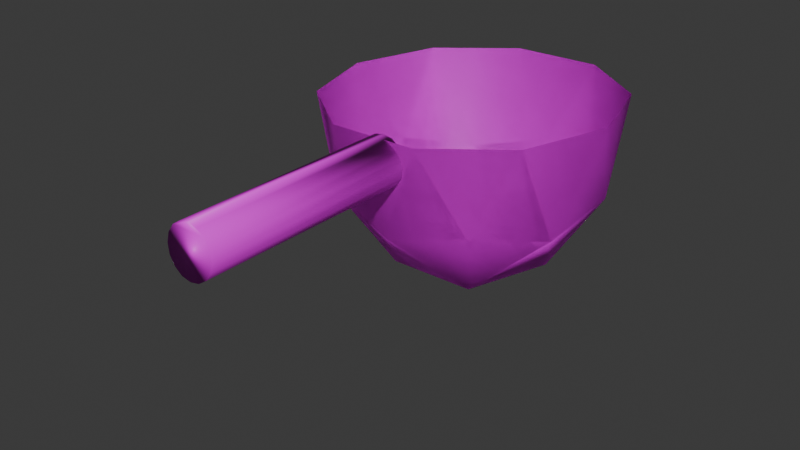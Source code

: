 # Source: vesselspoon.blend  (saved by Blender 4.5.92; exported with 4.5.12 LTS)
import bpy
from mathutils import Matrix  # noqa: F401  (used for matrix-valued properties, if any)

bpy.ops.wm.read_factory_settings(use_empty=True)
scene = bpy.context.scene
scene.name = 'Scene'

# ---- materials (node trees are filled in below, after node groups)
mat_material = bpy.data.materials.new('Material')
mat_material.alpha_threshold = 0.0
mat_material.use_backface_culling = True
mat_material.roughness = 0.5
mat_material.line_color = (0.0, 0.0, 0.0, 1.0)

# ---- material node trees
mat_material.use_nodes = True; mat_material.node_tree.nodes.clear()
_N = mat_material.node_tree.nodes; _L = mat_material.node_tree.links
n0 = _N.new('ShaderNodeOutputMaterial'); n0.name = 'Material Output'; n0.location = (200, 100)
n1 = _N.new('ShaderNodeBsdfPrincipled'); n1.name = 'Principled BSDF'; n1.location = (-200, 100)
n1.inputs[3].default_value = 1.45
n2 = _N.new('ShaderNodeTexImage'); n2.name = 'Image Texture'; n2.location = (-490, 80)
_L.new(n1.outputs[0], n0.inputs[0])
_L.new(n2.outputs[0], n1.inputs[0])
n0.is_active_output = True

# ---- world
world_world = bpy.data.worlds.new('World'); scene.world = world_world
world_world.use_nodes = True; world_world.node_tree.nodes.clear()
_N = world_world.node_tree.nodes; _L = world_world.node_tree.links
n0 = _N.new('ShaderNodeOutputWorld'); n0.name = 'World Output'; n0.location = (200, 100)
n1 = _N.new('ShaderNodeBackground'); n1.name = 'Background'; n1.location = (-200, 100)
n1.inputs[0].default_value = (0.05088, 0.05088, 0.05088, 1.0)
_L.new(n1.outputs[0], n0.inputs[0])
n0.is_active_output = True
world_world.color = (0.05088, 0.05088, 0.05088)
world_world.sun_shadow_jitter_overblur = 0.0

# ---- meshes
me_icosphere = bpy.data.meshes.new('Icosphere')
me_icosphere.from_pydata([(-0.7149, -0.01614, -0.1387), (0.00872, -0.5419, 0.414), (-0.9913, -0.8668, 0.414), (-1.609, -0.01614, 0.414), (-0.9913, 0.8345, 0.414), (0.00872, 0.5096, 0.414), (-0.8773, -0.5161, 0.0106), (-0.2896, -0.3251, 0.0106), (-0.452, -0.8251, 0.3355), (0.1358, -0.01614, 0.3355), (-0.2896, 0.2929, 0.0106), (-1.241, -0.01614, 0.01061), (-1.403, -0.5161, 0.3355), (-0.8773, 0.4839, 0.0106), (-1.403, 0.4839, 0.3355), (-0.452, 0.7929, 0.3355), (0.2362, -0.3251, 0.8613), (0.2362, 0.2929, 0.8613), (-0.7149, -1.016, 0.8613), (-0.1271, -0.8252, 0.8613), (-1.666, -0.3251, 0.8613), (-1.303, -0.8252, 0.8613), (-1.303, 0.7929, 0.8613), (-1.666, 0.2929, 0.8613), (-0.1271, 0.7929, 0.8613), (-0.7149, 0.9839, 0.8613), (-0.7149, -0.01614, -0.1387), (0.00872, -0.5419, 0.414), (-0.9913, -0.8668, 0.414), (-1.609, -0.01614, 0.414), (-0.9913, 0.8345, 0.414), (0.00872, 0.5096, 0.414), (-0.8773, -0.5161, 0.0106), (-0.2896, -0.3251, 0.0106), (-0.452, -0.8251, 0.3355), (0.1358, -0.01614, 0.3355), (-0.2896, 0.2929, 0.0106), (-1.241, -0.01614, 0.01061), (-1.403, -0.5161, 0.3355), (-0.8773, 0.4839, 0.0106), (-1.403, 0.4839, 0.3355), (-0.452, 0.7929, 0.3355), (0.2362, -0.3251, 0.8613), (0.2362, 0.2929, 0.8613), (-0.7149, -1.016, 0.8613), (-0.1271, -0.8252, 0.8613), (-1.666, -0.3251, 0.8613), (-1.303, -0.8252, 0.8613), (-1.303, 0.7929, 0.8613), (-1.666, 0.2929, 0.8613), (-0.1271, 0.7929, 0.8613), (-0.7149, 0.9839, 0.8613), (0.1866, 0.0363, 0.8683), (1.655, 0.06957, 0.8718), (0.186, 0.0993, 0.8575), (1.654, 0.1326, 0.8611), (0.1871, 0.152, 0.8296), (1.655, 0.1853, 0.8332), (0.1897, 0.1865, 0.7888), (1.658, 0.2198, 0.7923), (0.1935, 0.1975, 0.7412), (1.662, 0.2307, 0.7447), (0.1978, 0.1832, 0.6941), (1.666, 0.2165, 0.6977), (0.2021, 0.1459, 0.6548), (1.67, 0.1792, 0.6583), (0.2056, 0.0913, 0.6291), (1.674, 0.1246, 0.6326), (0.2078, 0.02764, 0.621), (1.676, 0.06091, 0.6245), (0.2085, -0.03536, 0.6317), (1.677, -0.002089, 0.6352), (0.2074, -0.0881, 0.6596), (1.675, -0.05484, 0.6631), (0.2047, -0.1226, 0.7004), (1.673, -0.0893, 0.704), (0.201, -0.1335, 0.748), (1.669, -0.1002, 0.7516), (0.1966, -0.1193, 0.7951), (1.665, -0.08599, 0.7986), (0.1924, -0.08198, 0.8345), (1.66, -0.04871, 0.838), (0.1889, -0.02735, 0.8601), (1.657, 0.005912, 0.8637)], [], [(0, 7, 6), (1, 7, 9), (0, 6, 11), (0, 11, 13), (0, 13, 10), (1, 9, 16), (2, 8, 18), (3, 12, 20), (4, 14, 22), (5, 15, 24), (1, 16, 19), (2, 18, 21), (3, 20, 23), (4, 22, 25), (5, 24, 17), (24, 15, 25), (15, 4, 25), (22, 14, 23), (14, 3, 23), (20, 12, 21), (12, 2, 21), (18, 8, 19), (8, 1, 19), (16, 9, 17), (9, 5, 17), (10, 15, 5), (10, 13, 15), (13, 4, 15), (13, 14, 4), (13, 11, 14), (11, 3, 14), (11, 12, 3), (11, 6, 12), (6, 2, 12), (9, 10, 5), (9, 7, 10), (7, 0, 10), (6, 8, 2), (6, 7, 8), (7, 1, 8), (26, 32, 33), (27, 35, 33), (26, 37, 32), (26, 39, 37), (26, 36, 39), (27, 42, 35), (28, 44, 34), (29, 46, 38), (30, 48, 40), (31, 50, 41), (27, 45, 42), (28, 47, 44), (29, 49, 46), (30, 51, 48), (31, 43, 50), (50, 51, 41), (41, 51, 30), (48, 49, 40), (40, 49, 29), (46, 47, 38), (38, 47, 28), (44, 45, 34), (34, 45, 27), (42, 43, 35), (35, 43, 31), (36, 31, 41), (36, 41, 39), (39, 41, 30), (39, 30, 40), (39, 40, 37), (37, 40, 29), (37, 29, 38), (37, 38, 32), (32, 38, 28), (35, 31, 36), (35, 36, 33), (33, 36, 26), (32, 28, 34), (32, 34, 33), (33, 34, 27), (52, 53, 55, 54), (54, 55, 57, 56), (56, 57, 59, 58), (58, 59, 61, 60), (60, 61, 63, 62), (62, 63, 65, 64), (64, 65, 67, 66), (66, 67, 69, 68), (68, 69, 71, 70), (70, 71, 73, 72), (72, 73, 75, 74), (74, 75, 77, 76), (76, 77, 79, 78), (78, 79, 81, 80), (55, 53, 83, 81, 79, 77, 75, 73, 71, 69, 67, 65, 63, 61, 59, 57), (80, 81, 83, 82), (82, 83, 53, 52), (52, 54, 56, 58, 60, 62, 64, 66, 68, 70, 72, 74, 76, 78, 80, 82)])
me_icosphere.polygons.foreach_set('use_smooth', [True] * 98)
_uv = me_icosphere.uv_layers.new(name='UVMap')
_uv.uv.foreach_set('vector', [0.871, 0.01622, 0.8788, 0.02961, 0.8633, 0.02961, 0.8865, 0.04299, 0.8942, 0.02961, 0.9019, 0.04299, 0.9946, 0.01622, 1.002, 0.02961, 0.9869, 0.02961, 0.9637, 0.01622, 0.9715, 0.02961, 0.956, 0.02961, 0.9328, 0.01622, 0.9406, 0.02961, 0.9251, 0.02961, 0.8865, 0.04299, 0.9019, 0.04299, 0.8942, 0.05637, 0.8556, 0.04299, 0.871, 0.04299, 0.8633, 0.05637, 0.9792, 0.04299, 0.9946, 0.04299, 0.9869, 0.05637, 0.9483, 0.04299, 0.9637, 0.04299, 0.956, 0.05637, 0.9174, 0.04299, 0.9328, 0.04299, 0.9251, 0.05637, 0.8865, 0.04299, 0.8942, 0.05637, 0.8788, 0.05637, 0.8556, 0.04299, 0.8633, 0.05637, 0.8479, 0.05637, 0.9792, 0.04299, 0.9869, 0.05637, 0.9715, 0.05637, 0.9483, 0.04299, 0.956, 0.05637, 0.9406, 0.05637, 0.9174, 0.04299, 0.9251, 0.05637, 0.9097, 0.05637, 0.9251, 0.05637, 0.9328, 0.04299, 0.9406, 0.05637, 0.9328, 0.04299, 0.9483, 0.04299, 0.9406, 0.05637, 0.956, 0.05637, 0.9637, 0.04299, 0.9715, 0.05637, 0.9637, 0.04299, 0.9792, 0.04299, 0.9715, 0.05637, 0.9869, 0.05637, 0.9946, 0.04299, 1.002, 0.05637, 0.9946, 0.04299, 1.01, 0.04299, 1.002, 0.05637, 0.8633, 0.05637, 0.871, 0.04299, 0.8788, 0.05637, 0.871, 0.04299, 0.8865, 0.04299, 0.8788, 0.05637, 0.8942, 0.05637, 0.9019, 0.04299, 0.9097, 0.05637, 0.9019, 0.04299, 0.9174, 0.04299, 0.9097, 0.05637, 0.9251, 0.02961, 0.9328, 0.04299, 0.9174, 0.04299, 0.9251, 0.02961, 0.9406, 0.02961, 0.9328, 0.04299, 0.9406, 0.02961, 0.9483, 0.04299, 0.9328, 0.04299, 0.956, 0.02961, 0.9637, 0.04299, 0.9483, 0.04299, 0.956, 0.02961, 0.9715, 0.02961, 0.9637, 0.04299, 0.9715, 0.02961, 0.9792, 0.04299, 0.9637, 0.04299, 0.9869, 0.02961, 0.9946, 0.04299, 0.9792, 0.04299, 0.9869, 0.02961, 1.002, 0.02961, 0.9946, 0.04299, 1.002, 0.02961, 1.01, 0.04299, 0.9946, 0.04299, 0.9019, 0.04299, 0.9097, 0.02961, 0.9174, 0.04299, 0.9019, 0.04299, 0.8942, 0.02961, 0.9097, 0.02961, 0.8942, 0.02961, 0.9019, 0.01622, 0.9097, 0.02961, 0.8633, 0.02961, 0.871, 0.04299, 0.8556, 0.04299, 0.8633, 0.02961, 0.8788, 0.02961, 0.871, 0.04299, 0.8788, 0.02961, 0.8865, 0.04299, 0.871, 0.04299, 0.871, 0.01622, 0.8633, 0.02961, 0.8788, 0.02961, 0.8865, 0.04299, 0.9019, 0.04299, 0.8942, 0.02961, 0.9946, 0.01622, 0.9869, 0.02961, 1.002, 0.02961, 0.9637, 0.01622, 0.956, 0.02961, 0.9715, 0.02961, 0.9328, 0.01622, 0.9251, 0.02961, 0.9406, 0.02961, 0.8865, 0.04299, 0.8942, 0.05637, 0.9019, 0.04299, 0.8556, 0.04299, 0.8633, 0.05637, 0.871, 0.04299, 0.9792, 0.04299, 0.9869, 0.05637, 0.9946, 0.04299, 0.9483, 0.04299, 0.956, 0.05637, 0.9637, 0.04299, 0.9174, 0.04299, 0.9251, 0.05637, 0.9328, 0.04299, 0.8865, 0.04299, 0.8788, 0.05637, 0.8942, 0.05637, 0.8556, 0.04299, 0.8479, 0.05637, 0.8633, 0.05637, 0.9792, 0.04299, 0.9715, 0.05637, 0.9869, 0.05637, 0.9483, 0.04299, 0.9406, 0.05637, 0.956, 0.05637, 0.9174, 0.04299, 0.9097, 0.05637, 0.9251, 0.05637, 0.9251, 0.05637, 0.9406, 0.05637, 0.9328, 0.04299, 0.9328, 0.04299, 0.9406, 0.05637, 0.9483, 0.04299, 0.956, 0.05637, 0.9715, 0.05637, 0.9637, 0.04299, 0.9637, 0.04299, 0.9715, 0.05637, 0.9792, 0.04299, 0.9869, 0.05637, 1.002, 0.05637, 0.9946, 0.04299, 0.9946, 0.04299, 1.002, 0.05637, 1.01, 0.04299, 0.8633, 0.05637, 0.8788, 0.05637, 0.871, 0.04299, 0.871, 0.04299, 0.8788, 0.05637, 0.8865, 0.04299, 0.8942, 0.05637, 0.9097, 0.05637, 0.9019, 0.04299, 0.9019, 0.04299, 0.9097, 0.05637, 0.9174, 0.04299, 0.9251, 0.02961, 0.9174, 0.04299, 0.9328, 0.04299, 0.9251, 0.02961, 0.9328, 0.04299, 0.9406, 0.02961, 0.9406, 0.02961, 0.9328, 0.04299, 0.9483, 0.04299, 0.956, 0.02961, 0.9483, 0.04299, 0.9637, 0.04299, 0.956, 0.02961, 0.9637, 0.04299, 0.9715, 0.02961, 0.9715, 0.02961, 0.9637, 0.04299, 0.9792, 0.04299, 0.9869, 0.02961, 0.9792, 0.04299, 0.9946, 0.04299, 0.9869, 0.02961, 0.9946, 0.04299, 1.002, 0.02961, 1.002, 0.02961, 0.9946, 0.04299, 1.01, 0.04299, 0.9019, 0.04299, 0.9174, 0.04299, 0.9097, 0.02961, 0.9019, 0.04299, 0.9097, 0.02961, 0.8942, 0.02961, 0.8942, 0.02961, 0.9097, 0.02961, 0.9019, 0.01622, 0.8633, 0.02961, 0.8556, 0.04299, 0.871, 0.04299, 0.8633, 0.02961, 0.871, 0.04299, 0.8788, 0.02961, 0.8788, 0.02961, 0.871, 0.04299, 0.8865, 0.04299, 1.0, -1.813, 1.0, 2.819, 0.9375, 2.819, 0.9375, -1.813, 0.9375, -1.813, 0.9375, 2.819, 0.875, 2.819, 0.875, -1.813, 0.875, -1.813, 0.875, 2.819, 0.8125, 2.819, 0.8125, -1.813, 0.8125, -1.813, 0.8125, 2.819, 0.75, 2.819, 0.75, -1.813, 0.75, -1.813, 0.75, 2.819, 0.6875, 2.819, 0.6875, -1.813, 0.6875, -1.813, 0.6875, 2.819, 0.625, 2.819, 0.625, -1.813, 0.625, -1.813, 0.625, 2.819, 0.5625, 2.819, 0.5625, -1.813, 0.5625, -1.813, 0.5625, 2.819, 0.5, 2.819, 0.5, -1.813, 0.5, -1.813, 0.5, 2.819, 0.4375, 2.819, 0.4375, -1.813, 0.4375, -1.813, 0.4375, 2.819, 0.375, 2.819, 0.375, -1.813, 0.375, -1.813, 0.375, 2.819, 0.3125, 2.819, 0.3125, -1.813, 0.3125, -1.813, 0.3125, 2.819, 0.25, 2.819, 0.25, -1.813, 0.25, -1.813, 0.25, 2.819, 0.1875, 2.819, 0.1875, -1.813, 0.1875, -1.813, 0.1875, 2.819, 0.125, 2.819, 0.125, -1.813, -0.3867, -0.4114, -0.4786, -0.3932, -0.5704, -0.4114, -0.6483, -0.4635, -0.7003, -0.5413, -0.7186, -0.6332, -0.7003, -0.725, -0.6483, -0.8029, -0.5704, -0.8549, -0.4786, -0.8732, -0.3867, -0.8549, -0.3089, -0.8029, -0.2569, -0.725, -0.2386, -0.6332, -0.2569, -0.5413, -0.3089, -0.4635, 0.125, -1.813, 0.125, 2.819, 0.0625, 2.819, 0.0625, -1.813, 0.0625, -1.813, 0.0625, 2.819, 0.0, 2.819, 0.0, -1.813, 0.9676, 0.09951, 0.9832, 0.0964, 0.9965, 0.08756, 1.005, 0.07433, 1.008, 0.05872, 1.005, 0.04311, 0.9965, 0.02987, 0.9832, 0.02103, 0.9676, 0.01792, 0.952, 0.02103, 0.9388, 0.02987, 0.9299, 0.0431, 0.9268, 0.05872, 0.9299, 0.07433, 0.9388, 0.08756, 0.952, 0.0964])
me_icosphere.materials.append(mat_material)
me_icosphere.update()
me_icosphere.normals_split_custom_set([tuple(v) for v in zip(*[iter([0.1054, -0.09172, -0.9902, 0.287, -0.3799, -0.8794, -0.1146, -0.3993, -0.9096, 0.6452, -0.513, -0.5662, 0.287, -0.3799, -0.8794, 0.816, -0.1429, -0.5601, 0.1054, -0.09172, -0.9902, -0.1146, -0.3993, -0.9096, -0.3924, -0.008366, -0.9198, 0.1054, -0.09172, -0.9902, -0.3924, -0.008366, -0.9198, -0.1149, 0.3752, -0.9198, 0.1054, -0.09172, -0.9902, -0.1149, 0.3752, -0.9198, 0.3256, 0.2102, -0.9218, 0.6452, -0.513, -0.5662, 0.816, -0.1429, -0.5601, 0.9264, -0.316, -0.2049, -0.1581, -0.8629, -0.4801, 0.2062, -0.8705, -0.4468, 0.01954, -0.9855, -0.1685, -0.8695, -0.1163, -0.4801, -0.7533, -0.4788, -0.4508, -0.9312, -0.3231, -0.1685, -0.3793, 0.791, -0.4801, -0.6881, 0.5685, -0.4508, -0.5951, 0.7858, -0.1685, 0.6304, 0.5996, -0.493, 0.328, 0.8301, -0.4508, 0.5635, 0.8088, -0.1685, 0.6452, -0.513, -0.5662, 0.9264, -0.316, -0.2049, 0.5563, -0.8094, -0.1883, -0.1581, -0.8629, -0.4801, 0.01954, -0.9855, -0.1685, -0.5798, -0.7959, -0.1742, -0.8695, -0.1163, -0.4801, -0.9312, -0.3231, -0.1685, -0.9361, 0.3055, -0.1742, -0.3793, 0.791, -0.4801, -0.5951, 0.7858, -0.1685, 0.00127, 0.9847, -0.1742, 0.6304, 0.5996, -0.493, 0.5635, 0.8088, -0.1685, 0.9355, 0.2942, -0.1958, 0.5635, 0.8088, -0.1685, 0.328, 0.8301, -0.4508, 0.00127, 0.9847, -0.1742, 0.328, 0.8301, -0.4508, -0.3793, 0.791, -0.4801, 0.00127, 0.9847, -0.1742, -0.5951, 0.7858, -0.1685, -0.6881, 0.5685, -0.4508, -0.9361, 0.3055, -0.1742, -0.6881, 0.5685, -0.4508, -0.8695, -0.1163, -0.4801, -0.9361, 0.3055, -0.1742, -0.9312, -0.3231, -0.1685, -0.7533, -0.4788, -0.4508, -0.5798, -0.7959, -0.1742, -0.7533, -0.4788, -0.4508, -0.1581, -0.8629, -0.4801, -0.5798, -0.7959, -0.1742, 0.01954, -0.9855, -0.1685, 0.2062, -0.8705, -0.4468, 0.5563, -0.8094, -0.1883, 0.2062, -0.8705, -0.4468, 0.6452, -0.513, -0.5662, 0.5563, -0.8094, -0.1883, 0.9264, -0.316, -0.2049, 0.816, -0.1429, -0.5601, 0.9355, 0.2942, -0.1958, 0.816, -0.1429, -0.5601, 0.6304, 0.5996, -0.493, 0.9355, 0.2942, -0.1958, 0.3256, 0.2102, -0.9218, 0.328, 0.8301, -0.4508, 0.6304, 0.5996, -0.493, 0.3256, 0.2102, -0.9218, -0.1149, 0.3752, -0.9198, 0.328, 0.8301, -0.4508, -0.1149, 0.3752, -0.9198, -0.3793, 0.791, -0.4801, 0.328, 0.8301, -0.4508, -0.1149, 0.3752, -0.9198, -0.6881, 0.5685, -0.4508, -0.3793, 0.791, -0.4801, -0.1149, 0.3752, -0.9198, -0.3924, -0.008366, -0.9198, -0.6881, 0.5685, -0.4508, -0.3924, -0.008366, -0.9198, -0.8695, -0.1163, -0.4801, -0.6881, 0.5685, -0.4508, -0.3924, -0.008366, -0.9198, -0.7533, -0.4788, -0.4508, -0.8695, -0.1163, -0.4801, -0.3924, -0.008366, -0.9198, -0.1146, -0.3993, -0.9096, -0.7533, -0.4788, -0.4508, -0.1146, -0.3993, -0.9096, -0.1581, -0.8629, -0.4801, -0.7533, -0.4788, -0.4508, 0.816, -0.1429, -0.5601, 0.3256, 0.2102, -0.9218, 0.6304, 0.5996, -0.493, 0.816, -0.1429, -0.5601, 0.287, -0.3799, -0.8794, 0.3256, 0.2102, -0.9218, 0.287, -0.3799, -0.8794, 0.1054, -0.09172, -0.9902, 0.3256, 0.2102, -0.9218, -0.1146, -0.3993, -0.9096, 0.2062, -0.8705, -0.4468, -0.1581, -0.8629, -0.4801, -0.1146, -0.3993, -0.9096, 0.287, -0.3799, -0.8794, 0.2062, -0.8705, -0.4468, 0.287, -0.3799, -0.8794, 0.6452, -0.513, -0.5662, 0.2062, -0.8705, -0.4468, 0.03745, 0.09423, 0.9948, 0.08385, 0.4899, 0.8677, -0.3431, 0.2598, 0.9027, -0.7249, 0.4505, 0.5212, -0.7812, 0.04017, 0.6229, -0.3431, 0.2598, 0.9027, 0.03745, 0.09423, 0.9948, 0.4833, 0.08582, 0.8713, 0.08385, 0.4899, 0.8677, 0.03745, 0.09423, 0.9948, 0.2259, -0.427, 0.8756, 0.4833, 0.08582, 0.8713, 0.03745, 0.09423, 0.9948, -0.33, -0.3376, 0.8816, 0.2259, -0.427, 0.8756, -0.7249, 0.4505, 0.5212, -0.8708, 0.3413, 0.3539, -0.7812, 0.04017, 0.6229, 0.2479, 0.875, 0.4158, 0.06846, 0.9437, 0.3236, -0.1657, 0.8167, 0.5528, 0.9088, 0.03466, 0.4158, 0.9187, 0.2265, 0.3236, 0.7262, 0.4203, 0.544, 0.3138, -0.8536, 0.4158, 0.4993, -0.8037, 0.3236, 0.6241, -0.5608, 0.544, -0.7085, -0.5658, 0.4219, -0.6101, -0.7232, 0.3236, -0.3405, -0.7669, 0.544, -0.7249, 0.4505, 0.5212, -0.4812, 0.8128, 0.3284, -0.8708, 0.3413, 0.3539, 0.2479, 0.875, 0.4158, 0.6301, 0.7119, 0.31, 0.06846, 0.9437, 0.3236, 0.9088, 0.03466, 0.4158, 0.8718, -0.3793, 0.31, 0.9187, 0.2265, 0.3236, 0.3138, -0.8536, 0.4158, -0.09131, -0.9464, 0.31, 0.4993, -0.8037, 0.3236, -0.7085, -0.5658, 0.4219, -0.922, -0.2139, 0.3227, -0.6101, -0.7232, 0.3236, -0.6101, -0.7232, 0.3236, -0.09131, -0.9464, 0.31, -0.3405, -0.7669, 0.544, -0.3405, -0.7669, 0.544, -0.09131, -0.9464, 0.31, 0.3138, -0.8536, 0.4158, 0.4993, -0.8037, 0.3236, 0.8718, -0.3793, 0.31, 0.6241, -0.5608, 0.544, 0.6241, -0.5608, 0.544, 0.8718, -0.3793, 0.31, 0.9088, 0.03466, 0.4158, 0.9187, 0.2265, 0.3236, 0.6301, 0.7119, 0.31, 0.7262, 0.4203, 0.544, 0.7262, 0.4203, 0.544, 0.6301, 0.7119, 0.31, 0.2479, 0.875, 0.4158, 0.06846, 0.9437, 0.3236, -0.4812, 0.8128, 0.3284, -0.1657, 0.8167, 0.5528, -0.1657, 0.8167, 0.5528, -0.4812, 0.8128, 0.3284, -0.7249, 0.4505, 0.5212, -0.8708, 0.3413, 0.3539, -0.922, -0.2139, 0.3227, -0.7812, 0.04017, 0.6229, -0.7812, 0.04017, 0.6229, -0.922, -0.2139, 0.3227, -0.7085, -0.5658, 0.4219, -0.33, -0.3376, 0.8816, -0.7085, -0.5658, 0.4219, -0.3405, -0.7669, 0.544, -0.33, -0.3376, 0.8816, -0.3405, -0.7669, 0.544, 0.2259, -0.427, 0.8756, 0.2259, -0.427, 0.8756, -0.3405, -0.7669, 0.544, 0.3138, -0.8536, 0.4158, 0.2259, -0.427, 0.8756, 0.3138, -0.8536, 0.4158, 0.6241, -0.5608, 0.544, 0.2259, -0.427, 0.8756, 0.6241, -0.5608, 0.544, 0.4833, 0.08582, 0.8713, 0.4833, 0.08582, 0.8713, 0.6241, -0.5608, 0.544, 0.9088, 0.03466, 0.4158, 0.4833, 0.08582, 0.8713, 0.9088, 0.03466, 0.4158, 0.7262, 0.4203, 0.544, 0.4833, 0.08582, 0.8713, 0.7262, 0.4203, 0.544, 0.08385, 0.4899, 0.8677, 0.08385, 0.4899, 0.8677, 0.7262, 0.4203, 0.544, 0.2479, 0.875, 0.4158, -0.7812, 0.04017, 0.6229, -0.7085, -0.5658, 0.4219, -0.33, -0.3376, 0.8816, -0.7812, 0.04017, 0.6229, -0.33, -0.3376, 0.8816, -0.3431, 0.2598, 0.9027, -0.3431, 0.2598, 0.9027, -0.33, -0.3376, 0.8816, 0.03745, 0.09423, 0.9948, 0.08385, 0.4899, 0.8677, 0.2479, 0.875, 0.4158, -0.1657, 0.8167, 0.5528, 0.08385, 0.4899, 0.8677, -0.1657, 0.8167, 0.5528, -0.3431, 0.2598, 0.9027, -0.3431, 0.2598, 0.9027, -0.1657, 0.8167, 0.5528, -0.7249, 0.4505, 0.5212, -0.2095, 0.01582, 0.9777, 0.5894, 0.5091, 0.6272, 0.1788, 0.303, 0.9361, -0.6357, -0.3337, 0.6961, -0.6357, -0.3337, 0.6961, 0.1788, 0.303, 0.9361, 0.1592, 0.5939, 0.7887, -0.6537, -0.06195, 0.7542, -0.6537, -0.06195, 0.7542, 0.1592, 0.5939, 0.7887, 0.1357, 0.864, 0.4848, -0.6694, 0.2687, 0.6927, -0.6694, 0.2687, 0.6927, 0.1357, 0.864, 0.4848, 0.1272, 0.9916, 0.0218, -0.6744, 0.5806, 0.4562, -0.6744, 0.5806, 0.4562, 0.1272, 0.9916, 0.0218, 0.1466, 0.8815, -0.4488, -0.6638, 0.7414, 0.0987, -0.6638, 0.7414, 0.0987, 0.1466, 0.8815, -0.4488, 0.176, 0.6115, -0.7714, -0.6456, 0.727, -0.2338, -0.6456, 0.727, -0.2338, 0.176, 0.6115, -0.7714, 0.198, 0.2983, -0.9337, -0.6275, 0.615, -0.4775, -0.6275, 0.615, -0.4775, 0.198, 0.2983, -0.9337, 0.2095, -0.01582, -0.9777, -0.6112, 0.4553, -0.6474, -0.6112, 0.4553, -0.6474, 0.2095, -0.01582, -0.9777, 0.2109, -0.3309, -0.9198, -0.5959, 0.2543, -0.7617, -0.5959, 0.2543, -0.7617, 0.2109, -0.3309, -0.9198, 0.2018, -0.644, -0.7379, -0.5817, -0.001393, -0.8134, -0.5817, -0.001393, -0.8134, 0.2018, -0.644, -0.7379, 0.1841, -0.9021, -0.3904, -0.5705, -0.314, -0.7589, -0.5705, -0.314, -0.7589, 0.1841, -0.9021, -0.3904, 0.1715, -0.9808, 0.09242, -0.5664, -0.6184, -0.5448, -0.5664, -0.6184, -0.5448, 0.1715, -0.9808, 0.09242, 0.1764, -0.8232, 0.5397, -0.5717, -0.7935, -0.2086, -0.5717, -0.7935, -0.2086, 0.1764, -0.8232, 0.5397, 0.1874, -0.543, 0.8186, -0.5848, -0.8017, 0.1233, 0.1788, 0.303, 0.9361, 0.5894, 0.5091, 0.6272, 0.6275, -0.615, 0.4775, 0.1874, -0.543, 0.8186, 0.1764, -0.8232, 0.5397, 0.1715, -0.9808, 0.09242, 0.1841, -0.9021, -0.3904, 0.2018, -0.644, -0.7379, 0.2109, -0.3309, -0.9198, 0.2095, -0.01582, -0.9777, 0.198, 0.2983, -0.9337, 0.176, 0.6115, -0.7714, 0.1466, 0.8815, -0.4488, 0.1272, 0.9916, 0.0218, 0.1357, 0.864, 0.4848, 0.1592, 0.5939, 0.7887, -0.5848, -0.8017, 0.1233, 0.1874, -0.543, 0.8186, 0.6275, -0.615, 0.4775, -0.6012, -0.7024, 0.3811, -0.6012, -0.7024, 0.3811, 0.6275, -0.615, 0.4775, 0.5894, 0.5091, 0.6272, -0.2095, 0.01582, 0.9777, -0.2095, 0.01582, 0.9777, -0.6357, -0.3337, 0.6961, -0.6537, -0.06195, 0.7542, -0.6694, 0.2687, 0.6927, -0.6744, 0.5806, 0.4562, -0.6638, 0.7414, 0.0987, -0.6456, 0.727, -0.2338, -0.6275, 0.615, -0.4775, -0.6112, 0.4553, -0.6474, -0.5959, 0.2543, -0.7617, -0.5817, -0.001393, -0.8134, -0.5705, -0.314, -0.7589, -0.5664, -0.6184, -0.5448, -0.5717, -0.7935, -0.2086, -0.5848, -0.8017, 0.1233, -0.6012, -0.7024, 0.3811])] * 3)])

# ---- objects
ob_gold = bpy.data.objects.new('gold', me_icosphere)

# ---- transforms, parenting, visibility, modifiers, constraints
ob_gold.location = (0.0, 15.76, -8.337)
ob_gold.rotation_euler = (0.02759, 0.000621, -1.593)
ob_gold.scale = (9.57, 9.573, 12.81)

# ---- collection membership
scene.collection.objects.link(ob_gold)

# ---- scene / render settings (as saved in the file)
scene.frame_start = 1; scene.frame_end = 250; scene.frame_set(1)
scene.render.engine = 'BLENDER_EEVEE_NEXT'
bpy.context.view_layer.update()

# ---- added for rendering (the .blend has no active camera and no usable light): camera, sun
cam_auto = bpy.data.cameras.new('AutoCamera')
cam_auto.lens = 50.0
cam_auto.sensor_width = 36.0
cam_auto.clip_end = 1000.0
ob_auto_camera = bpy.data.objects.new('AutoCamera', cam_auto)
scene.collection.objects.link(ob_auto_camera)
ob_auto_camera.location = (37.1951, -29.2602, 26.3375)
ob_auto_camera.rotation_euler = (1.09748, -7.21219e-08, 0.694738)
scene.camera = ob_auto_camera
light_auto_sun = bpy.data.lights.new('AutoSun', 'SUN')
light_auto_sun.energy = 3.0
light_auto_sun.angle = 0.0523599
ob_auto_sun = bpy.data.objects.new('AutoSun', light_auto_sun)
scene.collection.objects.link(ob_auto_sun)
ob_auto_sun.rotation_euler = (0.872665, 0.174533, 0.523599)
bpy.context.view_layer.update()
